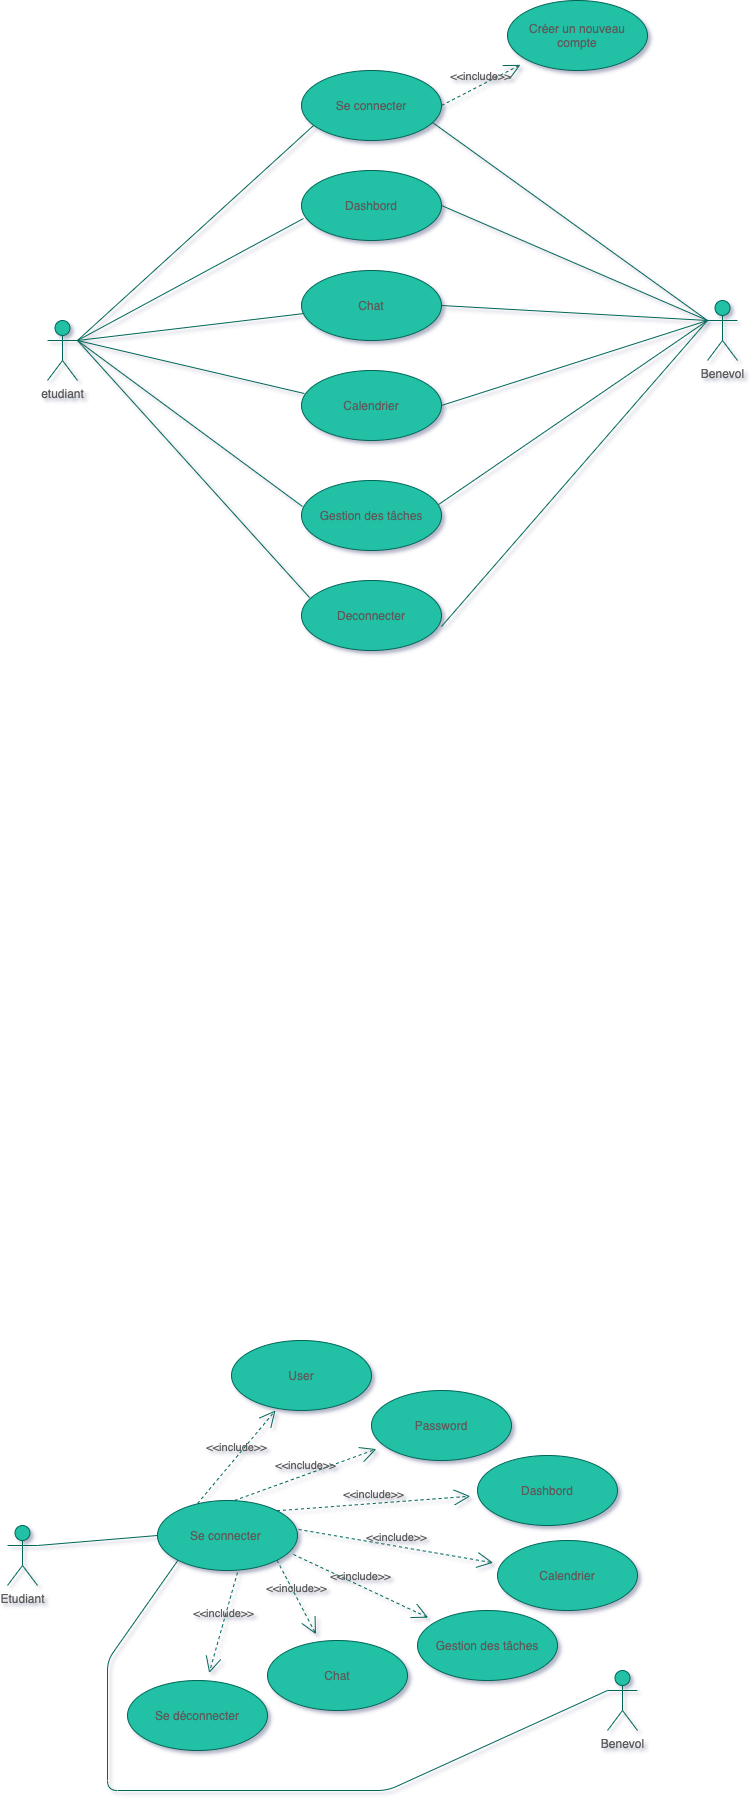

The diagram above was exported from draw.io. Its source (the exported page's mxGraphModel, read from the mxfile embedded in the PNG):
<mxGraphModel dx="1426" dy="946" grid="1" gridSize="10" guides="1" tooltips="1" connect="1" arrows="1" fold="1" page="1" pageScale="1" pageWidth="827" pageHeight="1169" background="#ffffff" math="0" shadow="1">
  <root>
    <mxCell id="0" />
    <mxCell id="1" parent="0" />
    <mxCell id="Yj3i7VljvRor8OIgIcnw-1" value="etudiant" style="shape=umlActor;html=1;verticalLabelPosition=bottom;verticalAlign=top;align=center;hachureGap=4;pointerEvents=0;rounded=0;sketch=0;fontColor=#5C5C5C;strokeColor=#006658;fillColor=#21C0A5;" vertex="1" parent="1">
      <mxGeometry x="90" y="380" width="30" height="60" as="geometry" />
    </mxCell>
    <mxCell id="Yj3i7VljvRor8OIgIcnw-2" value="Deconnecter" style="ellipse;whiteSpace=wrap;html=1;hachureGap=4;pointerEvents=0;rounded=0;sketch=0;fontColor=#5C5C5C;strokeColor=#006658;fillColor=#21C0A5;" vertex="1" parent="1">
      <mxGeometry x="344" y="640" width="140" height="70" as="geometry" />
    </mxCell>
    <mxCell id="Yj3i7VljvRor8OIgIcnw-3" value="Dashbord" style="ellipse;whiteSpace=wrap;html=1;hachureGap=4;pointerEvents=0;rounded=0;sketch=0;fontColor=#5C5C5C;strokeColor=#006658;fillColor=#21C0A5;" vertex="1" parent="1">
      <mxGeometry x="344" y="230" width="140" height="70" as="geometry" />
    </mxCell>
    <mxCell id="Yj3i7VljvRor8OIgIcnw-4" value="Gestion des tâches" style="ellipse;whiteSpace=wrap;html=1;hachureGap=4;pointerEvents=0;rounded=0;sketch=0;fontColor=#5C5C5C;strokeColor=#006658;fillColor=#21C0A5;" vertex="1" parent="1">
      <mxGeometry x="344" y="540" width="140" height="70" as="geometry" />
    </mxCell>
    <mxCell id="Yj3i7VljvRor8OIgIcnw-5" value="Calendrier" style="ellipse;whiteSpace=wrap;html=1;hachureGap=4;pointerEvents=0;rounded=0;sketch=0;fontColor=#5C5C5C;strokeColor=#006658;fillColor=#21C0A5;" vertex="1" parent="1">
      <mxGeometry x="344" y="430" width="140" height="70" as="geometry" />
    </mxCell>
    <mxCell id="Yj3i7VljvRor8OIgIcnw-7" value="Chat" style="ellipse;whiteSpace=wrap;html=1;hachureGap=4;pointerEvents=0;rounded=0;sketch=0;fontColor=#5C5C5C;strokeColor=#006658;fillColor=#21C0A5;" vertex="1" parent="1">
      <mxGeometry x="344" y="330" width="140" height="70" as="geometry" />
    </mxCell>
    <mxCell id="Yj3i7VljvRor8OIgIcnw-8" value="Se connecter" style="ellipse;whiteSpace=wrap;html=1;hachureGap=4;pointerEvents=0;rounded=0;sketch=0;fontColor=#5C5C5C;strokeColor=#006658;fillColor=#21C0A5;" vertex="1" parent="1">
      <mxGeometry x="344" y="130" width="140" height="70" as="geometry" />
    </mxCell>
    <mxCell id="Yj3i7VljvRor8OIgIcnw-9" value="" style="edgeStyle=none;html=1;endArrow=none;verticalAlign=bottom;startSize=14;endSize=14;sourcePerimeterSpacing=8;targetPerimeterSpacing=8;fontColor=#5C5C5C;strokeColor=#006658;fillColor=#21C0A5;exitX=1;exitY=0.3333333333333333;exitDx=0;exitDy=0;exitPerimeter=0;entryX=0.086;entryY=0.786;entryDx=0;entryDy=0;entryPerimeter=0;" edge="1" parent="1" source="Yj3i7VljvRor8OIgIcnw-1" target="Yj3i7VljvRor8OIgIcnw-8">
      <mxGeometry width="160" relative="1" as="geometry">
        <mxPoint x="190" y="370" as="sourcePoint" />
        <mxPoint x="350" y="370" as="targetPoint" />
      </mxGeometry>
    </mxCell>
    <mxCell id="Yj3i7VljvRor8OIgIcnw-10" value="" style="edgeStyle=none;html=1;endArrow=none;verticalAlign=bottom;startSize=14;endSize=14;sourcePerimeterSpacing=8;targetPerimeterSpacing=8;fontColor=#5C5C5C;strokeColor=#006658;fillColor=#21C0A5;exitX=1;exitY=0.3333333333333333;exitDx=0;exitDy=0;exitPerimeter=0;entryX=0.014;entryY=0.686;entryDx=0;entryDy=0;entryPerimeter=0;" edge="1" parent="1" source="Yj3i7VljvRor8OIgIcnw-1" target="Yj3i7VljvRor8OIgIcnw-3">
      <mxGeometry width="160" relative="1" as="geometry">
        <mxPoint x="130" y="410" as="sourcePoint" />
        <mxPoint x="366.03999999999996" y="195.01999999999998" as="targetPoint" />
      </mxGeometry>
    </mxCell>
    <mxCell id="Yj3i7VljvRor8OIgIcnw-11" value="" style="edgeStyle=none;html=1;endArrow=none;verticalAlign=bottom;startSize=14;endSize=14;sourcePerimeterSpacing=8;targetPerimeterSpacing=8;fontColor=#5C5C5C;strokeColor=#006658;fillColor=#21C0A5;exitX=1;exitY=0.3333333333333333;exitDx=0;exitDy=0;exitPerimeter=0;entryX=0.021;entryY=0.614;entryDx=0;entryDy=0;entryPerimeter=0;" edge="1" parent="1" source="Yj3i7VljvRor8OIgIcnw-1" target="Yj3i7VljvRor8OIgIcnw-7">
      <mxGeometry width="160" relative="1" as="geometry">
        <mxPoint x="130" y="410" as="sourcePoint" />
        <mxPoint x="355.96000000000004" y="318.02" as="targetPoint" />
      </mxGeometry>
    </mxCell>
    <mxCell id="Yj3i7VljvRor8OIgIcnw-12" value="" style="edgeStyle=none;html=1;endArrow=none;verticalAlign=bottom;startSize=14;endSize=14;sourcePerimeterSpacing=8;targetPerimeterSpacing=8;fontColor=#5C5C5C;strokeColor=#006658;fillColor=#21C0A5;exitX=1;exitY=0.3333333333333333;exitDx=0;exitDy=0;exitPerimeter=0;entryX=0.021;entryY=0.329;entryDx=0;entryDy=0;entryPerimeter=0;" edge="1" parent="1" source="Yj3i7VljvRor8OIgIcnw-1" target="Yj3i7VljvRor8OIgIcnw-5">
      <mxGeometry width="160" relative="1" as="geometry">
        <mxPoint x="130" y="410" as="sourcePoint" />
        <mxPoint x="356.94000000000005" y="422.98" as="targetPoint" />
      </mxGeometry>
    </mxCell>
    <mxCell id="Yj3i7VljvRor8OIgIcnw-13" value="" style="edgeStyle=none;html=1;endArrow=none;verticalAlign=bottom;startSize=14;endSize=14;sourcePerimeterSpacing=8;targetPerimeterSpacing=8;fontColor=#5C5C5C;strokeColor=#006658;fillColor=#21C0A5;exitX=1;exitY=0.3333333333333333;exitDx=0;exitDy=0;exitPerimeter=0;entryX=0.007;entryY=0.371;entryDx=0;entryDy=0;entryPerimeter=0;" edge="1" parent="1" source="Yj3i7VljvRor8OIgIcnw-1" target="Yj3i7VljvRor8OIgIcnw-4">
      <mxGeometry width="160" relative="1" as="geometry">
        <mxPoint x="130" y="410" as="sourcePoint" />
        <mxPoint x="356.94000000000005" y="513.03" as="targetPoint" />
      </mxGeometry>
    </mxCell>
    <mxCell id="Yj3i7VljvRor8OIgIcnw-14" value="" style="edgeStyle=none;html=1;endArrow=none;verticalAlign=bottom;startSize=14;endSize=14;sourcePerimeterSpacing=8;targetPerimeterSpacing=8;fontColor=#5C5C5C;strokeColor=#006658;fillColor=#21C0A5;exitX=1;exitY=0.3333333333333333;exitDx=0;exitDy=0;exitPerimeter=0;entryX=0.057;entryY=0.243;entryDx=0;entryDy=0;entryPerimeter=0;" edge="1" parent="1" source="Yj3i7VljvRor8OIgIcnw-1" target="Yj3i7VljvRor8OIgIcnw-2">
      <mxGeometry width="160" relative="1" as="geometry">
        <mxPoint x="130" y="410" as="sourcePoint" />
        <mxPoint x="354.98" y="620.97" as="targetPoint" />
      </mxGeometry>
    </mxCell>
    <mxCell id="Yj3i7VljvRor8OIgIcnw-15" value="Etudiant" style="shape=umlActor;html=1;verticalLabelPosition=bottom;verticalAlign=top;align=center;hachureGap=4;pointerEvents=0;rounded=0;sketch=0;fontColor=#5C5C5C;strokeColor=#006658;fillColor=#21C0A5;" vertex="1" parent="1">
      <mxGeometry x="50" y="1585" width="30" height="60" as="geometry" />
    </mxCell>
    <mxCell id="Yj3i7VljvRor8OIgIcnw-22" value="Se connecter&amp;nbsp;" style="ellipse;whiteSpace=wrap;html=1;hachureGap=4;pointerEvents=0;rounded=0;sketch=0;fontColor=#5C5C5C;strokeColor=#006658;fillColor=#21C0A5;" vertex="1" parent="1">
      <mxGeometry x="200" y="1560" width="140" height="70" as="geometry" />
    </mxCell>
    <mxCell id="Yj3i7VljvRor8OIgIcnw-23" value="" style="edgeStyle=none;html=1;endArrow=none;verticalAlign=bottom;startSize=14;endSize=14;sourcePerimeterSpacing=8;targetPerimeterSpacing=8;fontColor=#5C5C5C;strokeColor=#006658;fillColor=#21C0A5;exitX=1;exitY=0.3333333333333333;exitDx=0;exitDy=0;exitPerimeter=0;entryX=0;entryY=0.5;entryDx=0;entryDy=0;" edge="1" parent="1" source="Yj3i7VljvRor8OIgIcnw-15" target="Yj3i7VljvRor8OIgIcnw-22">
      <mxGeometry width="160" relative="1" as="geometry">
        <mxPoint x="300" y="1620" as="sourcePoint" />
        <mxPoint x="460" y="1620" as="targetPoint" />
      </mxGeometry>
    </mxCell>
    <mxCell id="Yj3i7VljvRor8OIgIcnw-24" value="&amp;lt;&amp;lt;include&amp;gt;&amp;gt;" style="edgeStyle=none;html=1;endArrow=open;verticalAlign=bottom;dashed=1;labelBackgroundColor=none;startSize=14;endSize=14;sourcePerimeterSpacing=8;targetPerimeterSpacing=8;fontColor=#5C5C5C;strokeColor=#006658;fillColor=#21C0A5;exitX=0.286;exitY=0.043;exitDx=0;exitDy=0;exitPerimeter=0;entryX=0.314;entryY=1;entryDx=0;entryDy=0;entryPerimeter=0;" edge="1" parent="1" source="Yj3i7VljvRor8OIgIcnw-22" target="Yj3i7VljvRor8OIgIcnw-26">
      <mxGeometry width="160" relative="1" as="geometry">
        <mxPoint x="330" y="1430" as="sourcePoint" />
        <mxPoint x="390" y="1420" as="targetPoint" />
      </mxGeometry>
    </mxCell>
    <mxCell id="Yj3i7VljvRor8OIgIcnw-25" value="&amp;lt;&amp;lt;include&amp;gt;&amp;gt;" style="edgeStyle=none;html=1;endArrow=open;verticalAlign=bottom;dashed=1;labelBackgroundColor=none;startSize=14;endSize=14;sourcePerimeterSpacing=8;targetPerimeterSpacing=8;fontColor=#5C5C5C;strokeColor=#006658;fillColor=#21C0A5;exitX=0.55;exitY=0;exitDx=0;exitDy=0;exitPerimeter=0;" edge="1" parent="1" source="Yj3i7VljvRor8OIgIcnw-22" target="Yj3i7VljvRor8OIgIcnw-27">
      <mxGeometry width="160" relative="1" as="geometry">
        <mxPoint x="370.03999999999996" y="1573.0100000000002" as="sourcePoint" />
        <mxPoint x="520" y="1473" as="targetPoint" />
      </mxGeometry>
    </mxCell>
    <mxCell id="Yj3i7VljvRor8OIgIcnw-26" value="User" style="ellipse;whiteSpace=wrap;html=1;hachureGap=4;pointerEvents=0;rounded=0;sketch=0;fontColor=#5C5C5C;strokeColor=#006658;fillColor=#21C0A5;" vertex="1" parent="1">
      <mxGeometry x="274" y="1400" width="140" height="70" as="geometry" />
    </mxCell>
    <mxCell id="Yj3i7VljvRor8OIgIcnw-27" value="Password" style="ellipse;whiteSpace=wrap;html=1;hachureGap=4;pointerEvents=0;rounded=0;sketch=0;fontColor=#5C5C5C;strokeColor=#006658;fillColor=#21C0A5;" vertex="1" parent="1">
      <mxGeometry x="414" y="1450" width="140" height="70" as="geometry" />
    </mxCell>
    <mxCell id="Yj3i7VljvRor8OIgIcnw-28" value="&amp;lt;&amp;lt;include&amp;gt;&amp;gt;" style="edgeStyle=none;html=1;endArrow=open;verticalAlign=bottom;dashed=1;labelBackgroundColor=none;startSize=14;endSize=14;sourcePerimeterSpacing=8;targetPerimeterSpacing=8;fontColor=#5C5C5C;strokeColor=#006658;fillColor=#21C0A5;exitX=1;exitY=0;exitDx=0;exitDy=0;" edge="1" parent="1" source="Yj3i7VljvRor8OIgIcnw-22" target="Yj3i7VljvRor8OIgIcnw-29">
      <mxGeometry width="160" relative="1" as="geometry">
        <mxPoint x="407" y="1570" as="sourcePoint" />
        <mxPoint x="600" y="1520" as="targetPoint" />
      </mxGeometry>
    </mxCell>
    <mxCell id="Yj3i7VljvRor8OIgIcnw-29" value="Dashbord" style="ellipse;whiteSpace=wrap;html=1;hachureGap=4;pointerEvents=0;rounded=0;sketch=0;fontColor=#5C5C5C;strokeColor=#006658;fillColor=#21C0A5;" vertex="1" parent="1">
      <mxGeometry x="520" y="1515" width="140" height="70" as="geometry" />
    </mxCell>
    <mxCell id="Yj3i7VljvRor8OIgIcnw-30" value="&amp;lt;&amp;lt;include&amp;gt;&amp;gt;" style="edgeStyle=none;html=1;endArrow=open;verticalAlign=bottom;dashed=1;labelBackgroundColor=none;startSize=14;endSize=14;sourcePerimeterSpacing=8;targetPerimeterSpacing=8;fontColor=#5C5C5C;strokeColor=#006658;fillColor=#21C0A5;exitX=1.007;exitY=0.414;exitDx=0;exitDy=0;exitPerimeter=0;" edge="1" parent="1" source="Yj3i7VljvRor8OIgIcnw-22" target="Yj3i7VljvRor8OIgIcnw-31">
      <mxGeometry width="160" relative="1" as="geometry">
        <mxPoint x="449.4974746830583" y="1580.2512626584708" as="sourcePoint" />
        <mxPoint x="580" y="1620" as="targetPoint" />
      </mxGeometry>
    </mxCell>
    <mxCell id="Yj3i7VljvRor8OIgIcnw-31" value="Calendrier" style="ellipse;whiteSpace=wrap;html=1;hachureGap=4;pointerEvents=0;rounded=0;sketch=0;fontColor=#5C5C5C;strokeColor=#006658;fillColor=#21C0A5;" vertex="1" parent="1">
      <mxGeometry x="540" y="1600" width="140" height="70" as="geometry" />
    </mxCell>
    <mxCell id="Yj3i7VljvRor8OIgIcnw-32" value="&amp;lt;&amp;lt;include&amp;gt;&amp;gt;" style="edgeStyle=none;html=1;endArrow=open;verticalAlign=bottom;dashed=1;labelBackgroundColor=none;startSize=14;endSize=14;sourcePerimeterSpacing=8;targetPerimeterSpacing=8;fontColor=#5C5C5C;strokeColor=#006658;fillColor=#21C0A5;exitX=0.971;exitY=0.771;exitDx=0;exitDy=0;exitPerimeter=0;" edge="1" parent="1" source="Yj3i7VljvRor8OIgIcnw-22" target="Yj3i7VljvRor8OIgIcnw-34">
      <mxGeometry width="160" relative="1" as="geometry">
        <mxPoint x="470.98" y="1598.98" as="sourcePoint" />
        <mxPoint x="600" y="1680" as="targetPoint" />
      </mxGeometry>
    </mxCell>
    <mxCell id="Yj3i7VljvRor8OIgIcnw-33" value="&amp;lt;&amp;lt;include&amp;gt;&amp;gt;" style="edgeStyle=none;html=1;endArrow=open;verticalAlign=bottom;dashed=1;labelBackgroundColor=none;startSize=14;endSize=14;sourcePerimeterSpacing=8;targetPerimeterSpacing=8;fontColor=#5C5C5C;strokeColor=#006658;fillColor=#21C0A5;exitX=1;exitY=1;exitDx=0;exitDy=0;" edge="1" parent="1" source="Yj3i7VljvRor8OIgIcnw-22" target="Yj3i7VljvRor8OIgIcnw-35">
      <mxGeometry width="160" relative="1" as="geometry">
        <mxPoint x="465.94000000000005" y="1623.9699999999998" as="sourcePoint" />
        <mxPoint x="520" y="1730" as="targetPoint" />
      </mxGeometry>
    </mxCell>
    <mxCell id="Yj3i7VljvRor8OIgIcnw-34" value="Gestion des tâches" style="ellipse;whiteSpace=wrap;html=1;hachureGap=4;pointerEvents=0;rounded=0;sketch=0;fontColor=#5C5C5C;strokeColor=#006658;fillColor=#21C0A5;" vertex="1" parent="1">
      <mxGeometry x="460" y="1670" width="140" height="70" as="geometry" />
    </mxCell>
    <mxCell id="Yj3i7VljvRor8OIgIcnw-35" value="Chat" style="ellipse;whiteSpace=wrap;html=1;hachureGap=4;pointerEvents=0;rounded=0;sketch=0;fontColor=#5C5C5C;strokeColor=#006658;fillColor=#21C0A5;" vertex="1" parent="1">
      <mxGeometry x="310" y="1700" width="140" height="70" as="geometry" />
    </mxCell>
    <mxCell id="Yj3i7VljvRor8OIgIcnw-36" value="&amp;lt;&amp;lt;include&amp;gt;&amp;gt;" style="edgeStyle=none;html=1;endArrow=open;verticalAlign=bottom;dashed=1;labelBackgroundColor=none;startSize=14;endSize=14;sourcePerimeterSpacing=8;targetPerimeterSpacing=8;fontColor=#5C5C5C;strokeColor=#006658;fillColor=#21C0A5;exitX=0.571;exitY=1.029;exitDx=0;exitDy=0;exitPerimeter=0;" edge="1" parent="1" source="Yj3i7VljvRor8OIgIcnw-22" target="Yj3i7VljvRor8OIgIcnw-37">
      <mxGeometry width="160" relative="1" as="geometry">
        <mxPoint x="449.4974746830583" y="1629.7487373415292" as="sourcePoint" />
        <mxPoint x="449" y="1830" as="targetPoint" />
      </mxGeometry>
    </mxCell>
    <mxCell id="Yj3i7VljvRor8OIgIcnw-37" value="Se déconnecter" style="ellipse;whiteSpace=wrap;html=1;hachureGap=4;pointerEvents=0;rounded=0;sketch=0;fontColor=#5C5C5C;strokeColor=#006658;fillColor=#21C0A5;" vertex="1" parent="1">
      <mxGeometry x="170" y="1740" width="140" height="70" as="geometry" />
    </mxCell>
    <mxCell id="Yj3i7VljvRor8OIgIcnw-41" value="&amp;lt;&amp;lt;include&amp;gt;&amp;gt;" style="edgeStyle=none;html=1;endArrow=open;verticalAlign=bottom;dashed=1;labelBackgroundColor=none;startSize=14;endSize=14;sourcePerimeterSpacing=8;targetPerimeterSpacing=8;fontColor=#5C5C5C;strokeColor=#006658;fillColor=#21C0A5;exitX=1;exitY=0.5;exitDx=0;exitDy=0;" edge="1" parent="1" source="Yj3i7VljvRor8OIgIcnw-8" target="Yj3i7VljvRor8OIgIcnw-42">
      <mxGeometry width="160" relative="1" as="geometry">
        <mxPoint x="500" y="170" as="sourcePoint" />
        <mxPoint x="660" y="160" as="targetPoint" />
      </mxGeometry>
    </mxCell>
    <mxCell id="Yj3i7VljvRor8OIgIcnw-42" value="Créer un nouveau compte" style="ellipse;whiteSpace=wrap;html=1;hachureGap=4;pointerEvents=0;rounded=0;sketch=0;fontColor=#5C5C5C;strokeColor=#006658;fillColor=#21C0A5;" vertex="1" parent="1">
      <mxGeometry x="550" y="60" width="140" height="70" as="geometry" />
    </mxCell>
    <mxCell id="Yj3i7VljvRor8OIgIcnw-43" value="Benevol" style="shape=umlActor;html=1;verticalLabelPosition=bottom;verticalAlign=top;align=center;hachureGap=4;pointerEvents=0;rounded=0;sketch=0;fontColor=#5C5C5C;strokeColor=#006658;fillColor=#21C0A5;" vertex="1" parent="1">
      <mxGeometry x="750" y="360" width="30" height="60" as="geometry" />
    </mxCell>
    <mxCell id="Yj3i7VljvRor8OIgIcnw-44" value="" style="edgeStyle=none;html=1;endArrow=none;verticalAlign=bottom;startSize=14;endSize=14;sourcePerimeterSpacing=8;targetPerimeterSpacing=8;fontColor=#5C5C5C;strokeColor=#006658;fillColor=#21C0A5;entryX=0;entryY=0.3333333333333333;entryDx=0;entryDy=0;entryPerimeter=0;exitX=0.936;exitY=0.743;exitDx=0;exitDy=0;exitPerimeter=0;" edge="1" parent="1" source="Yj3i7VljvRor8OIgIcnw-8" target="Yj3i7VljvRor8OIgIcnw-43">
      <mxGeometry width="160" relative="1" as="geometry">
        <mxPoint x="540" y="264.5" as="sourcePoint" />
        <mxPoint x="700" y="264.5" as="targetPoint" />
      </mxGeometry>
    </mxCell>
    <mxCell id="Yj3i7VljvRor8OIgIcnw-45" value="" style="edgeStyle=none;html=1;endArrow=none;verticalAlign=bottom;startSize=14;endSize=14;sourcePerimeterSpacing=8;targetPerimeterSpacing=8;fontColor=#5C5C5C;strokeColor=#006658;fillColor=#21C0A5;exitX=1;exitY=0.5;exitDx=0;exitDy=0;entryX=0;entryY=0.3333333333333333;entryDx=0;entryDy=0;entryPerimeter=0;" edge="1" parent="1" source="Yj3i7VljvRor8OIgIcnw-3" target="Yj3i7VljvRor8OIgIcnw-43">
      <mxGeometry width="160" relative="1" as="geometry">
        <mxPoint x="485.03999999999996" y="192.01" as="sourcePoint" />
        <mxPoint x="720" y="370" as="targetPoint" />
      </mxGeometry>
    </mxCell>
    <mxCell id="Yj3i7VljvRor8OIgIcnw-46" value="" style="edgeStyle=none;html=1;endArrow=none;verticalAlign=bottom;startSize=14;endSize=14;sourcePerimeterSpacing=8;targetPerimeterSpacing=8;fontColor=#5C5C5C;strokeColor=#006658;fillColor=#21C0A5;exitX=1;exitY=0.5;exitDx=0;exitDy=0;entryX=0;entryY=0.3333333333333333;entryDx=0;entryDy=0;entryPerimeter=0;" edge="1" parent="1" source="Yj3i7VljvRor8OIgIcnw-7" target="Yj3i7VljvRor8OIgIcnw-43">
      <mxGeometry width="160" relative="1" as="geometry">
        <mxPoint x="494" y="275" as="sourcePoint" />
        <mxPoint x="730" y="370" as="targetPoint" />
      </mxGeometry>
    </mxCell>
    <mxCell id="Yj3i7VljvRor8OIgIcnw-47" value="" style="edgeStyle=none;html=1;endArrow=none;verticalAlign=bottom;startSize=14;endSize=14;sourcePerimeterSpacing=8;targetPerimeterSpacing=8;fontColor=#5C5C5C;strokeColor=#006658;fillColor=#21C0A5;exitX=1;exitY=0.5;exitDx=0;exitDy=0;entryX=0;entryY=0.3333333333333333;entryDx=0;entryDy=0;entryPerimeter=0;" edge="1" parent="1" source="Yj3i7VljvRor8OIgIcnw-5" target="Yj3i7VljvRor8OIgIcnw-43">
      <mxGeometry width="160" relative="1" as="geometry">
        <mxPoint x="494" y="375" as="sourcePoint" />
        <mxPoint x="730" y="370" as="targetPoint" />
      </mxGeometry>
    </mxCell>
    <mxCell id="Yj3i7VljvRor8OIgIcnw-48" value="" style="edgeStyle=none;html=1;endArrow=none;verticalAlign=bottom;startSize=14;endSize=14;sourcePerimeterSpacing=8;targetPerimeterSpacing=8;fontColor=#5C5C5C;strokeColor=#006658;fillColor=#21C0A5;exitX=0.979;exitY=0.343;exitDx=0;exitDy=0;entryX=0;entryY=0.3333333333333333;entryDx=0;entryDy=0;entryPerimeter=0;exitPerimeter=0;" edge="1" parent="1" source="Yj3i7VljvRor8OIgIcnw-4" target="Yj3i7VljvRor8OIgIcnw-43">
      <mxGeometry width="160" relative="1" as="geometry">
        <mxPoint x="494" y="475" as="sourcePoint" />
        <mxPoint x="730" y="370" as="targetPoint" />
      </mxGeometry>
    </mxCell>
    <mxCell id="Yj3i7VljvRor8OIgIcnw-49" value="" style="edgeStyle=none;html=1;endArrow=none;verticalAlign=bottom;startSize=14;endSize=14;sourcePerimeterSpacing=8;targetPerimeterSpacing=8;fontColor=#5C5C5C;strokeColor=#006658;fillColor=#21C0A5;exitX=1;exitY=0.657;exitDx=0;exitDy=0;entryX=0;entryY=0.3333333333333333;entryDx=0;entryDy=0;entryPerimeter=0;exitPerimeter=0;" edge="1" parent="1" source="Yj3i7VljvRor8OIgIcnw-2" target="Yj3i7VljvRor8OIgIcnw-43">
      <mxGeometry width="160" relative="1" as="geometry">
        <mxPoint x="491.05999999999995" y="574.01" as="sourcePoint" />
        <mxPoint x="730" y="370" as="targetPoint" />
      </mxGeometry>
    </mxCell>
    <mxCell id="Yj3i7VljvRor8OIgIcnw-50" value="Benevol" style="shape=umlActor;html=1;verticalLabelPosition=bottom;verticalAlign=top;align=center;hachureGap=4;pointerEvents=0;rounded=0;sketch=0;fontColor=#5C5C5C;strokeColor=#006658;fillColor=#21C0A5;" vertex="1" parent="1">
      <mxGeometry x="650" y="1730" width="30" height="60" as="geometry" />
    </mxCell>
    <mxCell id="Yj3i7VljvRor8OIgIcnw-51" value="" style="edgeStyle=none;html=1;endArrow=none;verticalAlign=bottom;startSize=14;endSize=14;sourcePerimeterSpacing=8;targetPerimeterSpacing=8;fontColor=#5C5C5C;strokeColor=#006658;fillColor=#21C0A5;exitX=0;exitY=1;exitDx=0;exitDy=0;entryX=0;entryY=0.3333333333333333;entryDx=0;entryDy=0;entryPerimeter=0;" edge="1" parent="1" source="Yj3i7VljvRor8OIgIcnw-22" target="Yj3i7VljvRor8OIgIcnw-50">
      <mxGeometry width="160" relative="1" as="geometry">
        <mxPoint x="330" y="1570" as="sourcePoint" />
        <mxPoint x="490" y="1570" as="targetPoint" />
        <Array as="points">
          <mxPoint x="150" y="1720" />
          <mxPoint x="150" y="1850" />
          <mxPoint x="430" y="1850" />
        </Array>
      </mxGeometry>
    </mxCell>
  </root>
</mxGraphModel>